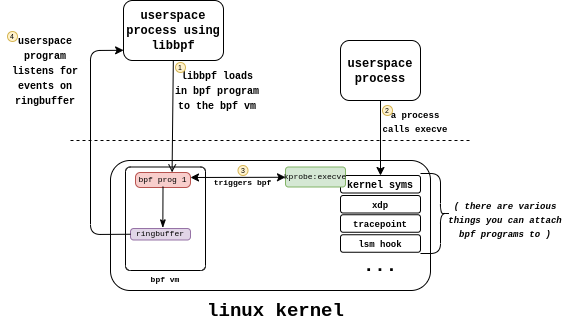

The diagram above was exported from draw.io. Its source (the exported page's mxGraphModel, read from the mxfile embedded in the PNG):
<mxGraphModel dx="981" dy="534" grid="1" gridSize="10" guides="1" tooltips="1" connect="1" arrows="1" fold="1" page="1" pageScale="1" pageWidth="850" pageHeight="1100" math="0" shadow="0">
  <root>
    <mxCell id="0" />
    <mxCell id="1" parent="0" />
    <mxCell id="Z6hO1vMeGjEdpuUYpNUt-2" value="&lt;font style=&quot;font-size: 19px&quot; face=&quot;Courier New&quot;&gt;&lt;b&gt;linux kernel&lt;/b&gt;&lt;/font&gt;" style="text;html=1;strokeColor=none;fillColor=none;align=center;verticalAlign=middle;whiteSpace=wrap;rounded=0;" parent="1" vertex="1">
      <mxGeometry x="273" y="410" width="305" height="20" as="geometry" />
    </mxCell>
    <mxCell id="Z6hO1vMeGjEdpuUYpNUt-5" value="" style="rounded=1;whiteSpace=wrap;html=1;" parent="1" vertex="1">
      <mxGeometry x="260" y="270" width="320" height="130" as="geometry" />
    </mxCell>
    <mxCell id="Z6hO1vMeGjEdpuUYpNUt-6" value="&lt;b&gt;&lt;font style=&quot;font-size: 19px&quot; face=&quot;Courier New&quot;&gt;...&lt;/font&gt;&lt;/b&gt;" style="text;html=1;strokeColor=none;fillColor=none;align=center;verticalAlign=middle;whiteSpace=wrap;rounded=0;" parent="1" vertex="1">
      <mxGeometry x="510" y="365" width="40" height="20" as="geometry" />
    </mxCell>
    <mxCell id="Z6hO1vMeGjEdpuUYpNUt-8" value="&lt;font face=&quot;Courier New&quot; size=&quot;1&quot;&gt;&lt;b&gt;kernel syms&lt;/b&gt;&lt;/font&gt;" style="rounded=1;whiteSpace=wrap;html=1;" parent="1" vertex="1">
      <mxGeometry x="490" y="285" width="80" height="17.5" as="geometry" />
    </mxCell>
    <mxCell id="Z6hO1vMeGjEdpuUYpNUt-9" value="&lt;font face=&quot;Courier New&quot; size=&quot;1&quot;&gt;&lt;b style=&quot;font-size: 9px&quot;&gt;xdp&lt;/b&gt;&lt;/font&gt;" style="rounded=1;whiteSpace=wrap;html=1;" parent="1" vertex="1">
      <mxGeometry x="490" y="305" width="80" height="17.5" as="geometry" />
    </mxCell>
    <mxCell id="Z6hO1vMeGjEdpuUYpNUt-10" value="&lt;font face=&quot;Courier New&quot; size=&quot;1&quot;&gt;&lt;b style=&quot;font-size: 9px&quot;&gt;tracepoint&lt;/b&gt;&lt;/font&gt;" style="rounded=1;whiteSpace=wrap;html=1;" parent="1" vertex="1">
      <mxGeometry x="490" y="324.25" width="80" height="17.5" as="geometry" />
    </mxCell>
    <mxCell id="Z6hO1vMeGjEdpuUYpNUt-11" value="&lt;font face=&quot;Courier New&quot; size=&quot;1&quot;&gt;&lt;b style=&quot;font-size: 9px&quot;&gt;lsm hook&lt;/b&gt;&lt;/font&gt;" style="rounded=1;whiteSpace=wrap;html=1;" parent="1" vertex="1">
      <mxGeometry x="490" y="344.25" width="80" height="17.5" as="geometry" />
    </mxCell>
    <mxCell id="Z6hO1vMeGjEdpuUYpNUt-12" value="" style="shape=curlyBracket;whiteSpace=wrap;html=1;rounded=1;rotation=-180;size=0.3333333333333333;" parent="1" vertex="1">
      <mxGeometry x="570" y="283" width="30" height="80" as="geometry" />
    </mxCell>
    <mxCell id="Z6hO1vMeGjEdpuUYpNUt-13" value="&lt;font face=&quot;Courier New&quot; style=&quot;font-size: 9px&quot;&gt;&lt;i&gt;&lt;b&gt;( there are various things you can attach bpf programs to )&lt;/b&gt;&lt;/i&gt;&lt;/font&gt;" style="text;html=1;strokeColor=none;fillColor=none;align=center;verticalAlign=middle;whiteSpace=wrap;rounded=0;" parent="1" vertex="1">
      <mxGeometry x="590" y="318" width="130" height="20" as="geometry" />
    </mxCell>
    <mxCell id="Z6hO1vMeGjEdpuUYpNUt-16" value="&lt;font style=&quot;font-size: 8px&quot; face=&quot;Courier New&quot;&gt;kprobe:execve&lt;/font&gt;" style="rounded=1;whiteSpace=wrap;html=1;fillColor=#d5e8d4;strokeColor=#82b366;spacingBottom=4;" parent="1" vertex="1">
      <mxGeometry x="435" y="276.5" width="60" height="20" as="geometry" />
    </mxCell>
    <mxCell id="Z6hO1vMeGjEdpuUYpNUt-17" value="" style="rounded=1;whiteSpace=wrap;html=1;arcSize=6;spacingTop=16;" parent="1" vertex="1">
      <mxGeometry x="275" y="276.5" width="80" height="103.5" as="geometry" />
    </mxCell>
    <mxCell id="Z6hO1vMeGjEdpuUYpNUt-19" value="&lt;font face=&quot;Courier New&quot;&gt;&lt;span style=&quot;font-size: 8px&quot;&gt;bpf prog 1&lt;/span&gt;&lt;/font&gt;" style="rounded=1;whiteSpace=wrap;html=1;fillColor=#f8cecc;strokeColor=#b85450;spacingBottom=4;arcSize=32;" parent="1" vertex="1">
      <mxGeometry x="285" y="282" width="55" height="15" as="geometry" />
    </mxCell>
    <mxCell id="Z6hO1vMeGjEdpuUYpNUt-22" value="&lt;font face=&quot;Courier New&quot;&gt;&lt;b&gt;userspace process&lt;/b&gt;&lt;/font&gt;" style="rounded=1;whiteSpace=wrap;html=1;" parent="1" vertex="1">
      <mxGeometry x="490" y="150" width="80" height="60" as="geometry" />
    </mxCell>
    <mxCell id="Z6hO1vMeGjEdpuUYpNUt-23" value="" style="endArrow=none;dashed=1;html=1;" parent="1" edge="1">
      <mxGeometry width="50" height="50" relative="1" as="geometry">
        <mxPoint x="220" y="250" as="sourcePoint" />
        <mxPoint x="620" y="250" as="targetPoint" />
      </mxGeometry>
    </mxCell>
    <mxCell id="Z6hO1vMeGjEdpuUYpNUt-24" value="" style="endArrow=classic;html=1;entryX=0.5;entryY=0;entryDx=0;entryDy=0;" parent="1" target="Z6hO1vMeGjEdpuUYpNUt-8" edge="1">
      <mxGeometry width="50" height="50" relative="1" as="geometry">
        <mxPoint x="530" y="210" as="sourcePoint" />
        <mxPoint x="520" y="220" as="targetPoint" />
      </mxGeometry>
    </mxCell>
    <mxCell id="Z6hO1vMeGjEdpuUYpNUt-25" value="&lt;font face=&quot;Courier New&quot; style=&quot;font-size: 9px&quot;&gt;&lt;b&gt;a process calls execve&lt;/b&gt;&lt;/font&gt;" style="text;html=1;strokeColor=none;fillColor=none;align=center;verticalAlign=middle;whiteSpace=wrap;rounded=0;" parent="1" vertex="1">
      <mxGeometry x="530" y="220" width="70" height="20" as="geometry" />
    </mxCell>
    <mxCell id="Z6hO1vMeGjEdpuUYpNUt-26" value="" style="endArrow=classic;startArrow=classic;html=1;" parent="1" edge="1">
      <mxGeometry width="50" height="50" relative="1" as="geometry">
        <mxPoint x="340" y="287" as="sourcePoint" />
        <mxPoint x="435" y="286.76" as="targetPoint" />
      </mxGeometry>
    </mxCell>
    <mxCell id="Z6hO1vMeGjEdpuUYpNUt-27" value="&lt;font face=&quot;Courier New&quot; style=&quot;font-size: 8px&quot;&gt;ringbuffer&lt;/font&gt;" style="rounded=1;whiteSpace=wrap;html=1;fillColor=#e1d5e7;strokeColor=#9673a6;arcSize=28;spacingBottom=5;" parent="1" vertex="1">
      <mxGeometry x="280" y="338" width="60" height="11.5" as="geometry" />
    </mxCell>
    <mxCell id="Z6hO1vMeGjEdpuUYpNUt-28" value="&lt;font face=&quot;Courier New&quot; style=&quot;font-size: 8px&quot;&gt;&lt;b&gt;bpf vm&lt;/b&gt;&lt;/font&gt;" style="text;html=1;strokeColor=none;fillColor=none;align=center;verticalAlign=middle;whiteSpace=wrap;rounded=0;" parent="1" vertex="1">
      <mxGeometry x="285" y="377" width="60" height="20" as="geometry" />
    </mxCell>
    <mxCell id="Z6hO1vMeGjEdpuUYpNUt-31" value="" style="endArrow=none;html=1;exitX=0.539;exitY=0.029;exitDx=0;exitDy=0;exitPerimeter=0;startArrow=classicThin;startFill=1;endFill=0;entryX=0.5;entryY=1;entryDx=0;entryDy=0;" parent="1" edge="1">
      <mxGeometry width="50" height="50" relative="1" as="geometry">
        <mxPoint x="312.34000000000003" y="337.33349999999996" as="sourcePoint" />
        <mxPoint x="312.5" y="296.00000000000006" as="targetPoint" />
      </mxGeometry>
    </mxCell>
    <mxCell id="Z6hO1vMeGjEdpuUYpNUt-32" value="&lt;font face=&quot;Courier New&quot;&gt;&lt;b&gt;userspace process using libbpf&lt;/b&gt;&lt;/font&gt;" style="rounded=1;whiteSpace=wrap;html=1;" parent="1" vertex="1">
      <mxGeometry x="273" y="110" width="100" height="60" as="geometry" />
    </mxCell>
    <mxCell id="Z6hO1vMeGjEdpuUYpNUt-33" value="&lt;font face=&quot;Courier New&quot; style=&quot;font-size: 8px&quot;&gt;&lt;b&gt;triggers bpf&lt;/b&gt;&lt;/font&gt;" style="text;html=1;strokeColor=none;fillColor=none;align=center;verticalAlign=middle;whiteSpace=wrap;rounded=0;" parent="1" vertex="1">
      <mxGeometry x="360" y="279.5" width="65" height="20" as="geometry" />
    </mxCell>
    <mxCell id="Z6hO1vMeGjEdpuUYpNUt-35" value="" style="endArrow=open;html=1;entryX=0.665;entryY=-0.006;entryDx=0;entryDy=0;entryPerimeter=0;endFill=0;" parent="1" target="Z6hO1vMeGjEdpuUYpNUt-19" edge="1">
      <mxGeometry width="50" height="50" relative="1" as="geometry">
        <mxPoint x="322.83" y="170" as="sourcePoint" />
        <mxPoint x="322.83" y="260" as="targetPoint" />
      </mxGeometry>
    </mxCell>
    <mxCell id="Z6hO1vMeGjEdpuUYpNUt-36" value="" style="endArrow=classic;html=1;exitX=0;exitY=0.5;exitDx=0;exitDy=0;entryX=0.001;entryY=0.83;entryDx=0;entryDy=0;entryPerimeter=0;" parent="1" source="Z6hO1vMeGjEdpuUYpNUt-27" target="Z6hO1vMeGjEdpuUYpNUt-32" edge="1">
      <mxGeometry width="50" height="50" relative="1" as="geometry">
        <mxPoint x="210" y="310" as="sourcePoint" />
        <mxPoint x="240" y="160" as="targetPoint" />
        <Array as="points">
          <mxPoint x="240" y="344" />
          <mxPoint x="240" y="160" />
        </Array>
      </mxGeometry>
    </mxCell>
    <mxCell id="Z6hO1vMeGjEdpuUYpNUt-42" value="&lt;font face=&quot;Courier New&quot; size=&quot;1&quot;&gt;&lt;b&gt;libbpf loads in bpf program to the bpf vm&lt;/b&gt;&lt;/font&gt;" style="text;html=1;strokeColor=none;fillColor=none;align=center;verticalAlign=middle;whiteSpace=wrap;rounded=0;" parent="1" vertex="1">
      <mxGeometry x="322" y="190" width="90" height="20" as="geometry" />
    </mxCell>
    <mxCell id="Z6hO1vMeGjEdpuUYpNUt-43" value="&lt;font face=&quot;Courier New&quot; size=&quot;1&quot;&gt;&lt;b&gt;userspace program listens for events on ringbuffer&lt;/b&gt;&lt;/font&gt;" style="text;html=1;strokeColor=none;fillColor=none;align=center;verticalAlign=middle;whiteSpace=wrap;rounded=0;" parent="1" vertex="1">
      <mxGeometry x="150" y="150" width="90" height="60" as="geometry" />
    </mxCell>
    <mxCell id="Z6hO1vMeGjEdpuUYpNUt-47" value="&lt;font style=&quot;font-size: 7px&quot;&gt;1&lt;/font&gt;" style="ellipse;whiteSpace=wrap;html=1;aspect=fixed;spacingBottom=4;fillColor=#fff2cc;strokeColor=#d6b656;" parent="1" vertex="1">
      <mxGeometry x="325" y="172" width="10" height="10" as="geometry" />
    </mxCell>
    <mxCell id="Z6hO1vMeGjEdpuUYpNUt-48" value="&lt;font style=&quot;font-size: 7px&quot;&gt;2&lt;/font&gt;" style="ellipse;whiteSpace=wrap;html=1;aspect=fixed;spacingBottom=4;fillColor=#fff2cc;strokeColor=#d6b656;" parent="1" vertex="1">
      <mxGeometry x="532" y="215" width="10" height="10" as="geometry" />
    </mxCell>
    <mxCell id="Z6hO1vMeGjEdpuUYpNUt-49" value="&lt;font style=&quot;font-size: 7px&quot;&gt;3&lt;/font&gt;" style="ellipse;whiteSpace=wrap;html=1;aspect=fixed;spacingBottom=4;fillColor=#fff2cc;strokeColor=#d6b656;" parent="1" vertex="1">
      <mxGeometry x="387.5" y="275" width="10" height="10" as="geometry" />
    </mxCell>
    <mxCell id="Z6hO1vMeGjEdpuUYpNUt-50" value="&lt;font style=&quot;font-size: 7px&quot;&gt;4&lt;/font&gt;" style="ellipse;whiteSpace=wrap;html=1;aspect=fixed;spacingBottom=4;fillColor=#fff2cc;strokeColor=#d6b656;" parent="1" vertex="1">
      <mxGeometry x="157" y="141" width="10" height="10" as="geometry" />
    </mxCell>
  </root>
</mxGraphModel>